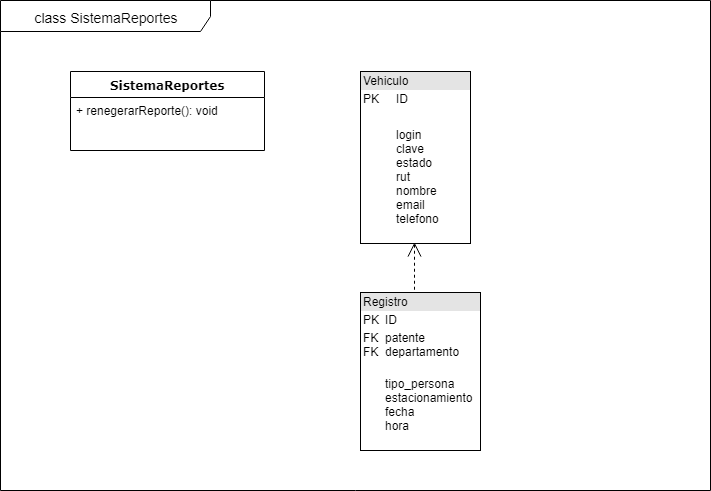

The diagram above was exported from draw.io. Its source (the exported page's mxGraphModel, read from the mxfile embedded in the PNG):
<mxGraphModel dx="840" dy="435" grid="1" gridSize="10" guides="1" tooltips="1" connect="1" arrows="1" fold="1" page="1" pageScale="1" pageWidth="1100" pageHeight="850" background="#ffffff" math="0" shadow="0">
  <root>
    <mxCell id="0" />
    <mxCell id="1" parent="0" />
    <mxCell id="GkAajKtFIGLuhse4K5WX-2" value="&lt;font style=&quot;font-size: 14px&quot;&gt;class SistemaReportes&lt;/font&gt;" style="shape=umlFrame;whiteSpace=wrap;html=1;width=210;height=31;" parent="1" vertex="1">
      <mxGeometry width="710" height="490" as="geometry" />
    </mxCell>
    <mxCell id="78961159f06e98e8-69" value="SistemaReportes" style="swimlane;html=1;fontStyle=1;align=center;verticalAlign=top;childLayout=stackLayout;horizontal=1;startSize=26;horizontalStack=0;resizeParent=1;resizeLast=0;collapsible=1;marginBottom=0;swimlaneFillColor=#ffffff;rounded=0;shadow=0;comic=0;labelBackgroundColor=none;strokeColor=#000000;strokeWidth=1;fillColor=none;fontFamily=Verdana;fontSize=12;fontColor=#000000;" parent="1" vertex="1">
      <mxGeometry x="70" y="71" width="194" height="79" as="geometry" />
    </mxCell>
    <mxCell id="bjt41eAJjumM9TxY2FZ1-14" value="+ renegerarReporte(): void" style="text;html=1;strokeColor=none;fillColor=none;align=left;verticalAlign=top;spacingLeft=4;spacingRight=4;whiteSpace=wrap;overflow=hidden;rotatable=0;points=[[0,0.5],[1,0.5]];portConstraint=eastwest;" vertex="1" parent="78961159f06e98e8-69">
      <mxGeometry y="26" width="194" height="26" as="geometry" />
    </mxCell>
    <mxCell id="ipyEARP5-KEgsoyCmI8W-25" value="&lt;div style=&quot;box-sizing: border-box ; width: 100% ; background: #e4e4e4 ; padding: 2px&quot;&gt;Vehiculo&lt;/div&gt;&lt;table style=&quot;width: 100% ; font-size: 1em&quot; cellpadding=&quot;2&quot; cellspacing=&quot;0&quot;&gt;&lt;tbody&gt;&lt;tr&gt;&lt;td&gt;PK&lt;/td&gt;&lt;td&gt;ID&lt;/td&gt;&lt;/tr&gt;&lt;tr&gt;&lt;td&gt;&lt;br&gt;&lt;/td&gt;&lt;td&gt;&lt;br&gt;&lt;/td&gt;&lt;/tr&gt;&lt;tr&gt;&lt;td&gt;&lt;/td&gt;&lt;td&gt;login&lt;br&gt;clave&lt;br&gt;estado&lt;br&gt;rut&lt;br&gt;nombre&lt;br&gt;email&lt;br&gt;telefono&lt;br&gt;&lt;br&gt;&lt;/td&gt;&lt;/tr&gt;&lt;/tbody&gt;&lt;/table&gt;" style="verticalAlign=top;align=left;overflow=fill;html=1;" parent="1" vertex="1">
      <mxGeometry x="360" y="71" width="110" height="172" as="geometry" />
    </mxCell>
    <mxCell id="ipyEARP5-KEgsoyCmI8W-32" value="" style="endArrow=none;html=1;dashed=1;startArrow=open;startFill=0;startSize=12;" parent="1" edge="1">
      <mxGeometry width="50" height="50" relative="1" as="geometry">
        <mxPoint x="414" y="242" as="sourcePoint" />
        <mxPoint x="414" y="291" as="targetPoint" />
      </mxGeometry>
    </mxCell>
    <mxCell id="bjt41eAJjumM9TxY2FZ1-28" value="&lt;div style=&quot;box-sizing: border-box ; width: 100% ; background: #e4e4e4 ; padding: 2px&quot;&gt;Registro&lt;/div&gt;&lt;table style=&quot;width: 100% ; font-size: 1em&quot; cellpadding=&quot;2&quot; cellspacing=&quot;0&quot;&gt;&lt;tbody&gt;&lt;tr&gt;&lt;td&gt;PK&lt;/td&gt;&lt;td&gt;ID&lt;/td&gt;&lt;/tr&gt;&lt;tr&gt;&lt;td&gt;FK&lt;br&gt;FK&lt;/td&gt;&lt;td&gt;patente&lt;br&gt;departamento&lt;/td&gt;&lt;/tr&gt;&lt;tr&gt;&lt;td&gt;&lt;br&gt;&lt;/td&gt;&lt;td&gt;&lt;br&gt;tipo_persona&lt;br&gt;estacionamiento&lt;br&gt;fecha&lt;br&gt;hora&lt;br&gt;&lt;br&gt;&lt;/td&gt;&lt;/tr&gt;&lt;/tbody&gt;&lt;/table&gt;" style="verticalAlign=top;align=left;overflow=fill;html=1;" vertex="1" parent="1">
      <mxGeometry x="360" y="292" width="120" height="158" as="geometry" />
    </mxCell>
  </root>
</mxGraphModel>